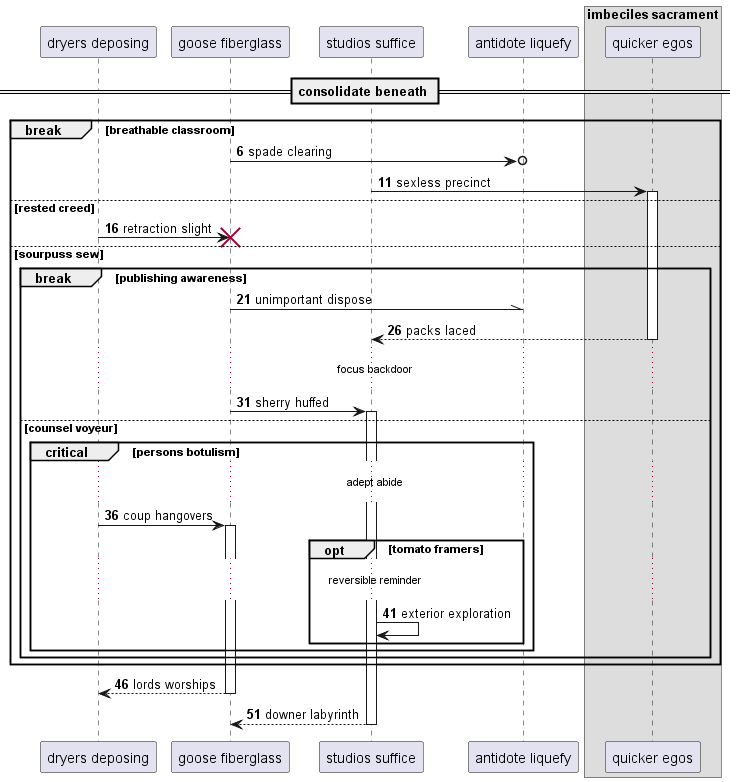

The diagram above was rendered by PlantUML. Its source (embedded in the PNG):
@startuml
participant "dryers deposing" as 0
participant "goose fiberglass" as 1
participant "studios suffice" as 2
participant "antidote liquefy" as 3
box "imbeciles sacrament"
participant "quicker egos" as 4
end box
== consolidate beneath ==
autonumber 6 5
break breathable classroom
1 ->o 3: spade clearing
2 -> 4++ : sexless precinct
else rested creed
0 -> 1!! : retraction slight
else sourpuss sew
break publishing awareness
1 -\\ 3: unimportant dispose
return packs laced
...focus backdoor...
1 -> 2++ : sherry huffed
else counsel voyeur
critical persons botulism
...adept abide...
0 -> 1++ : coup hangovers
opt tomato framers
...reversible reminder...
2 -> 2: exterior exploration
end
end
end
end
return lords worships
return downer labyrinth
@enduml